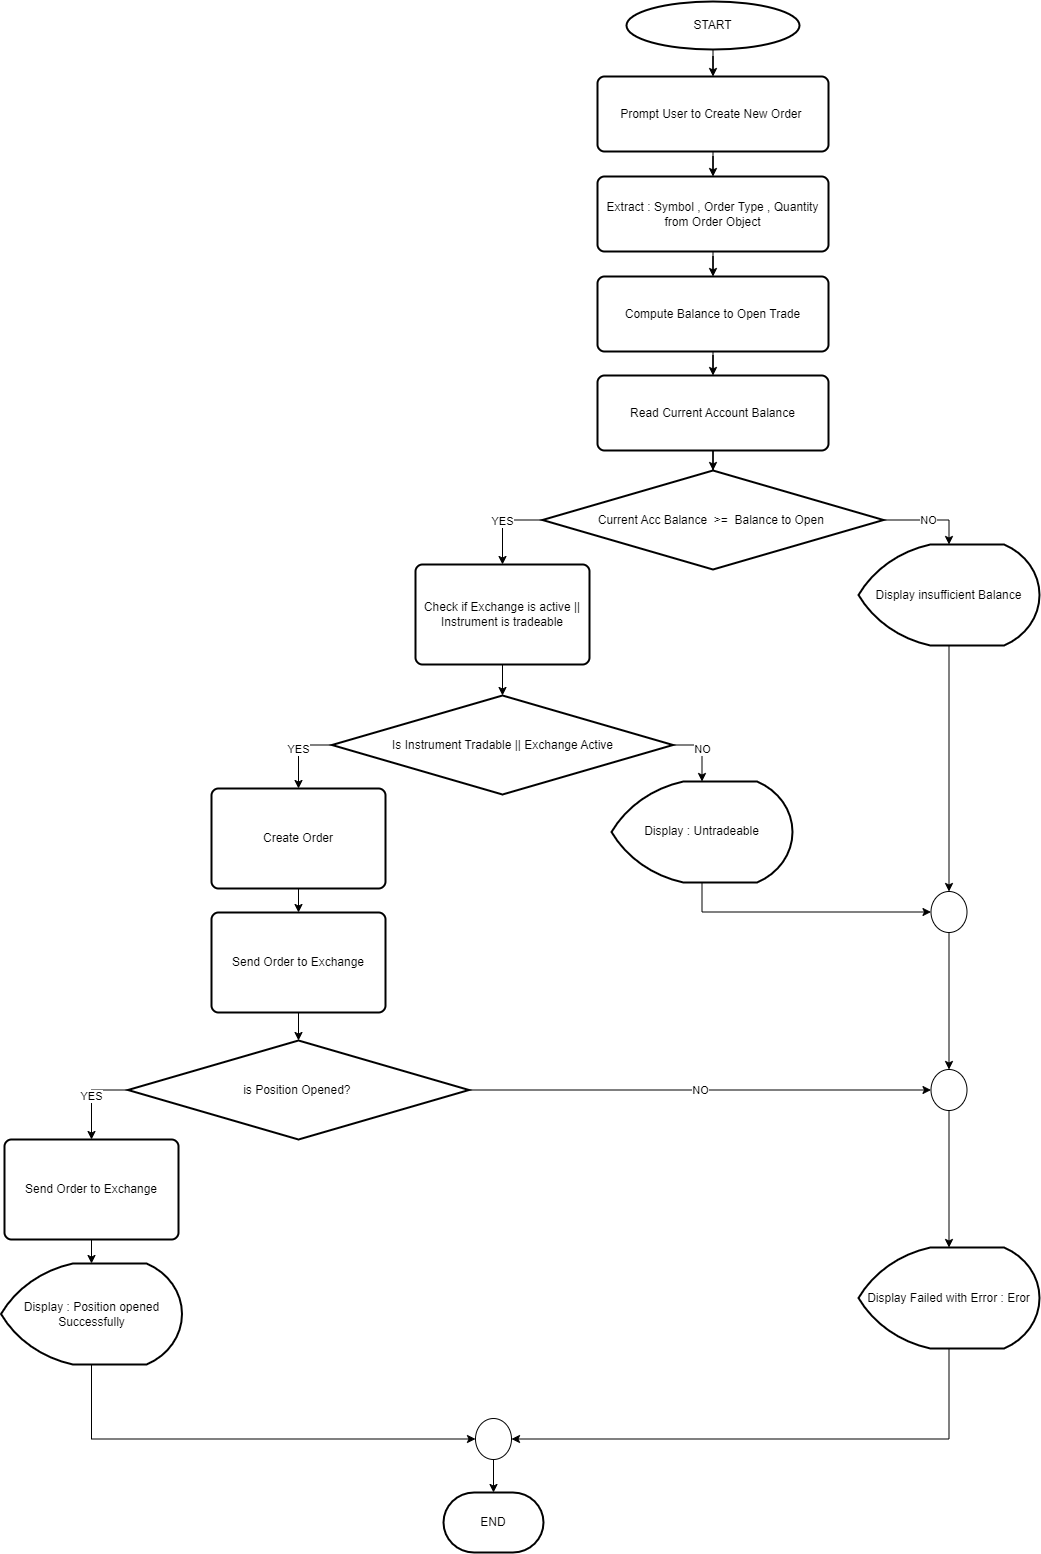

The diagram above was exported from draw.io. Its source (the exported page's mxGraphModel, read from the mxfile embedded in the PNG):
<mxGraphModel dx="2127" dy="1040" grid="0" gridSize="10" guides="1" tooltips="1" connect="1" arrows="1" fold="1" page="0" pageScale="1" pageWidth="827" pageHeight="1169" math="0" shadow="0">
  <root>
    <mxCell id="0" />
    <mxCell id="1" parent="0" />
    <mxCell id="boJ5INSt52uh5fFLlSZY-4" style="edgeStyle=orthogonalEdgeStyle;rounded=0;orthogonalLoop=1;jettySize=auto;html=1;exitX=0.5;exitY=1;exitDx=0;exitDy=0;exitPerimeter=0;" edge="1" parent="1" source="boJ5INSt52uh5fFLlSZY-1" target="boJ5INSt52uh5fFLlSZY-2">
      <mxGeometry relative="1" as="geometry" />
    </mxCell>
    <mxCell id="boJ5INSt52uh5fFLlSZY-1" value="START" style="strokeWidth=2;html=1;shape=mxgraph.flowchart.start_2;whiteSpace=wrap;" vertex="1" parent="1">
      <mxGeometry x="313" y="51" width="173" height="48" as="geometry" />
    </mxCell>
    <mxCell id="boJ5INSt52uh5fFLlSZY-5" style="edgeStyle=orthogonalEdgeStyle;rounded=0;orthogonalLoop=1;jettySize=auto;html=1;exitX=0.5;exitY=1;exitDx=0;exitDy=0;" edge="1" parent="1" source="boJ5INSt52uh5fFLlSZY-2" target="boJ5INSt52uh5fFLlSZY-3">
      <mxGeometry relative="1" as="geometry" />
    </mxCell>
    <mxCell id="boJ5INSt52uh5fFLlSZY-2" value="Prompt User to Create New Order&lt;span style=&quot;background-color: transparent; color: light-dark(rgb(0, 0, 0), rgb(255, 255, 255));&quot;&gt;&amp;nbsp;&lt;/span&gt;" style="rounded=1;whiteSpace=wrap;html=1;absoluteArcSize=1;arcSize=14;strokeWidth=2;" vertex="1" parent="1">
      <mxGeometry x="284" y="126" width="231" height="75" as="geometry" />
    </mxCell>
    <mxCell id="boJ5INSt52uh5fFLlSZY-7" style="edgeStyle=orthogonalEdgeStyle;rounded=0;orthogonalLoop=1;jettySize=auto;html=1;exitX=0.5;exitY=1;exitDx=0;exitDy=0;" edge="1" parent="1" source="boJ5INSt52uh5fFLlSZY-3" target="boJ5INSt52uh5fFLlSZY-6">
      <mxGeometry relative="1" as="geometry" />
    </mxCell>
    <mxCell id="boJ5INSt52uh5fFLlSZY-3" value="Extract : Symbol , Order Type , Quantity from Order Object" style="rounded=1;whiteSpace=wrap;html=1;absoluteArcSize=1;arcSize=14;strokeWidth=2;" vertex="1" parent="1">
      <mxGeometry x="284" y="226" width="231" height="75" as="geometry" />
    </mxCell>
    <mxCell id="boJ5INSt52uh5fFLlSZY-9" style="edgeStyle=orthogonalEdgeStyle;rounded=0;orthogonalLoop=1;jettySize=auto;html=1;exitX=0.5;exitY=1;exitDx=0;exitDy=0;" edge="1" parent="1" source="boJ5INSt52uh5fFLlSZY-6" target="boJ5INSt52uh5fFLlSZY-8">
      <mxGeometry relative="1" as="geometry" />
    </mxCell>
    <mxCell id="boJ5INSt52uh5fFLlSZY-6" value="Compute Balance to Open Trade" style="rounded=1;whiteSpace=wrap;html=1;absoluteArcSize=1;arcSize=14;strokeWidth=2;" vertex="1" parent="1">
      <mxGeometry x="284" y="326" width="231" height="75" as="geometry" />
    </mxCell>
    <mxCell id="boJ5INSt52uh5fFLlSZY-11" style="edgeStyle=orthogonalEdgeStyle;rounded=0;orthogonalLoop=1;jettySize=auto;html=1;exitX=0.5;exitY=1;exitDx=0;exitDy=0;" edge="1" parent="1" source="boJ5INSt52uh5fFLlSZY-8" target="boJ5INSt52uh5fFLlSZY-10">
      <mxGeometry relative="1" as="geometry" />
    </mxCell>
    <mxCell id="boJ5INSt52uh5fFLlSZY-8" value="Read Current Account Balance" style="rounded=1;whiteSpace=wrap;html=1;absoluteArcSize=1;arcSize=14;strokeWidth=2;" vertex="1" parent="1">
      <mxGeometry x="284" y="425" width="231" height="75" as="geometry" />
    </mxCell>
    <mxCell id="boJ5INSt52uh5fFLlSZY-13" value="YES" style="edgeStyle=orthogonalEdgeStyle;rounded=0;orthogonalLoop=1;jettySize=auto;html=1;exitX=0;exitY=0.5;exitDx=0;exitDy=0;exitPerimeter=0;" edge="1" parent="1" source="boJ5INSt52uh5fFLlSZY-10" target="boJ5INSt52uh5fFLlSZY-12">
      <mxGeometry relative="1" as="geometry" />
    </mxCell>
    <mxCell id="boJ5INSt52uh5fFLlSZY-15" value="NO" style="edgeStyle=orthogonalEdgeStyle;rounded=0;orthogonalLoop=1;jettySize=auto;html=1;exitX=1;exitY=0.5;exitDx=0;exitDy=0;exitPerimeter=0;" edge="1" parent="1" source="boJ5INSt52uh5fFLlSZY-10" target="boJ5INSt52uh5fFLlSZY-16">
      <mxGeometry relative="1" as="geometry">
        <mxPoint x="753" y="731" as="targetPoint" />
      </mxGeometry>
    </mxCell>
    <mxCell id="boJ5INSt52uh5fFLlSZY-10" value="Current Acc Balance&amp;nbsp; &amp;gt;=&amp;nbsp; Balance to Open&amp;nbsp;" style="strokeWidth=2;html=1;shape=mxgraph.flowchart.decision;whiteSpace=wrap;" vertex="1" parent="1">
      <mxGeometry x="229" y="520" width="341" height="99" as="geometry" />
    </mxCell>
    <mxCell id="boJ5INSt52uh5fFLlSZY-18" style="edgeStyle=orthogonalEdgeStyle;rounded=0;orthogonalLoop=1;jettySize=auto;html=1;exitX=0.5;exitY=1;exitDx=0;exitDy=0;" edge="1" parent="1" source="boJ5INSt52uh5fFLlSZY-12" target="boJ5INSt52uh5fFLlSZY-17">
      <mxGeometry relative="1" as="geometry" />
    </mxCell>
    <mxCell id="boJ5INSt52uh5fFLlSZY-12" value="Check if Exchange is active || Instrument is tradeable" style="rounded=1;whiteSpace=wrap;html=1;absoluteArcSize=1;arcSize=14;strokeWidth=2;" vertex="1" parent="1">
      <mxGeometry x="102" y="614" width="174" height="100" as="geometry" />
    </mxCell>
    <mxCell id="boJ5INSt52uh5fFLlSZY-25" style="edgeStyle=orthogonalEdgeStyle;rounded=0;orthogonalLoop=1;jettySize=auto;html=1;exitX=0.5;exitY=1;exitDx=0;exitDy=0;exitPerimeter=0;" edge="1" parent="1" source="boJ5INSt52uh5fFLlSZY-16" target="boJ5INSt52uh5fFLlSZY-23">
      <mxGeometry relative="1" as="geometry" />
    </mxCell>
    <mxCell id="boJ5INSt52uh5fFLlSZY-16" value="Display insufficient Balance" style="strokeWidth=2;html=1;shape=mxgraph.flowchart.display;whiteSpace=wrap;" vertex="1" parent="1">
      <mxGeometry x="545" y="594" width="181" height="101" as="geometry" />
    </mxCell>
    <mxCell id="boJ5INSt52uh5fFLlSZY-20" value="YES" style="edgeStyle=orthogonalEdgeStyle;rounded=0;orthogonalLoop=1;jettySize=auto;html=1;exitX=0;exitY=0.5;exitDx=0;exitDy=0;exitPerimeter=0;" edge="1" parent="1" source="boJ5INSt52uh5fFLlSZY-17" target="boJ5INSt52uh5fFLlSZY-19">
      <mxGeometry relative="1" as="geometry" />
    </mxCell>
    <mxCell id="boJ5INSt52uh5fFLlSZY-22" value="NO" style="edgeStyle=orthogonalEdgeStyle;rounded=0;orthogonalLoop=1;jettySize=auto;html=1;exitX=1;exitY=0.5;exitDx=0;exitDy=0;exitPerimeter=0;entryX=0.5;entryY=0;entryDx=0;entryDy=0;entryPerimeter=0;" edge="1" parent="1" source="boJ5INSt52uh5fFLlSZY-17" target="boJ5INSt52uh5fFLlSZY-26">
      <mxGeometry relative="1" as="geometry">
        <mxPoint x="299" y="1064.0000000000002" as="targetPoint" />
      </mxGeometry>
    </mxCell>
    <mxCell id="boJ5INSt52uh5fFLlSZY-17" value="Is Instrument Tradable || Exchange Active" style="strokeWidth=2;html=1;shape=mxgraph.flowchart.decision;whiteSpace=wrap;" vertex="1" parent="1">
      <mxGeometry x="18.5" y="745" width="341" height="99" as="geometry" />
    </mxCell>
    <mxCell id="boJ5INSt52uh5fFLlSZY-30" style="edgeStyle=orthogonalEdgeStyle;rounded=0;orthogonalLoop=1;jettySize=auto;html=1;exitX=0.5;exitY=1;exitDx=0;exitDy=0;" edge="1" parent="1" source="boJ5INSt52uh5fFLlSZY-19" target="boJ5INSt52uh5fFLlSZY-29">
      <mxGeometry relative="1" as="geometry" />
    </mxCell>
    <mxCell id="boJ5INSt52uh5fFLlSZY-19" value="Create Order" style="rounded=1;whiteSpace=wrap;html=1;absoluteArcSize=1;arcSize=14;strokeWidth=2;" vertex="1" parent="1">
      <mxGeometry x="-102" y="838" width="174" height="100" as="geometry" />
    </mxCell>
    <mxCell id="boJ5INSt52uh5fFLlSZY-36" style="edgeStyle=orthogonalEdgeStyle;rounded=0;orthogonalLoop=1;jettySize=auto;html=1;exitX=0.5;exitY=1;exitDx=0;exitDy=0;exitPerimeter=0;" edge="1" parent="1" source="boJ5INSt52uh5fFLlSZY-23" target="boJ5INSt52uh5fFLlSZY-32">
      <mxGeometry relative="1" as="geometry" />
    </mxCell>
    <mxCell id="boJ5INSt52uh5fFLlSZY-23" value="" style="verticalLabelPosition=bottom;verticalAlign=top;html=1;shape=mxgraph.flowchart.on-page_reference;" vertex="1" parent="1">
      <mxGeometry x="617.5" y="941" width="36" height="41" as="geometry" />
    </mxCell>
    <mxCell id="boJ5INSt52uh5fFLlSZY-24" style="edgeStyle=orthogonalEdgeStyle;rounded=0;orthogonalLoop=1;jettySize=auto;html=1;exitX=0.5;exitY=1;exitDx=0;exitDy=0;entryX=0;entryY=0.5;entryDx=0;entryDy=0;entryPerimeter=0;" edge="1" parent="1" source="boJ5INSt52uh5fFLlSZY-26" target="boJ5INSt52uh5fFLlSZY-23">
      <mxGeometry relative="1" as="geometry">
        <mxPoint x="299" y="1164" as="sourcePoint" />
      </mxGeometry>
    </mxCell>
    <mxCell id="boJ5INSt52uh5fFLlSZY-26" value="Display : Untradeable" style="strokeWidth=2;html=1;shape=mxgraph.flowchart.display;whiteSpace=wrap;" vertex="1" parent="1">
      <mxGeometry x="298" y="831" width="181" height="101" as="geometry" />
    </mxCell>
    <mxCell id="boJ5INSt52uh5fFLlSZY-35" value="NO" style="edgeStyle=orthogonalEdgeStyle;rounded=0;orthogonalLoop=1;jettySize=auto;html=1;exitX=1;exitY=0.5;exitDx=0;exitDy=0;exitPerimeter=0;" edge="1" parent="1" source="boJ5INSt52uh5fFLlSZY-28" target="boJ5INSt52uh5fFLlSZY-32">
      <mxGeometry relative="1" as="geometry" />
    </mxCell>
    <mxCell id="boJ5INSt52uh5fFLlSZY-39" value="YES" style="edgeStyle=orthogonalEdgeStyle;rounded=0;orthogonalLoop=1;jettySize=auto;html=1;exitX=0;exitY=0.5;exitDx=0;exitDy=0;exitPerimeter=0;" edge="1" parent="1" source="boJ5INSt52uh5fFLlSZY-28" target="boJ5INSt52uh5fFLlSZY-38">
      <mxGeometry relative="1" as="geometry" />
    </mxCell>
    <mxCell id="boJ5INSt52uh5fFLlSZY-28" value="is Position Opened?&amp;nbsp;" style="strokeWidth=2;html=1;shape=mxgraph.flowchart.decision;whiteSpace=wrap;" vertex="1" parent="1">
      <mxGeometry x="-185.5" y="1090" width="341" height="99" as="geometry" />
    </mxCell>
    <mxCell id="boJ5INSt52uh5fFLlSZY-31" style="edgeStyle=orthogonalEdgeStyle;rounded=0;orthogonalLoop=1;jettySize=auto;html=1;exitX=0.5;exitY=1;exitDx=0;exitDy=0;" edge="1" parent="1" source="boJ5INSt52uh5fFLlSZY-29" target="boJ5INSt52uh5fFLlSZY-28">
      <mxGeometry relative="1" as="geometry" />
    </mxCell>
    <mxCell id="boJ5INSt52uh5fFLlSZY-29" value="Send Order to Exchange" style="rounded=1;whiteSpace=wrap;html=1;absoluteArcSize=1;arcSize=14;strokeWidth=2;" vertex="1" parent="1">
      <mxGeometry x="-102" y="962" width="174" height="100" as="geometry" />
    </mxCell>
    <mxCell id="boJ5INSt52uh5fFLlSZY-37" style="edgeStyle=orthogonalEdgeStyle;rounded=0;orthogonalLoop=1;jettySize=auto;html=1;exitX=0.5;exitY=1;exitDx=0;exitDy=0;exitPerimeter=0;" edge="1" parent="1" source="boJ5INSt52uh5fFLlSZY-32" target="boJ5INSt52uh5fFLlSZY-41">
      <mxGeometry relative="1" as="geometry">
        <mxPoint x="635.5" y="1220" as="targetPoint" />
      </mxGeometry>
    </mxCell>
    <mxCell id="boJ5INSt52uh5fFLlSZY-32" value="" style="verticalLabelPosition=bottom;verticalAlign=top;html=1;shape=mxgraph.flowchart.on-page_reference;" vertex="1" parent="1">
      <mxGeometry x="617.5" y="1119" width="36" height="41" as="geometry" />
    </mxCell>
    <mxCell id="boJ5INSt52uh5fFLlSZY-43" style="edgeStyle=orthogonalEdgeStyle;rounded=0;orthogonalLoop=1;jettySize=auto;html=1;exitX=0.5;exitY=1;exitDx=0;exitDy=0;" edge="1" parent="1" source="boJ5INSt52uh5fFLlSZY-38" target="boJ5INSt52uh5fFLlSZY-42">
      <mxGeometry relative="1" as="geometry" />
    </mxCell>
    <mxCell id="boJ5INSt52uh5fFLlSZY-38" value="Send Order to Exchange" style="rounded=1;whiteSpace=wrap;html=1;absoluteArcSize=1;arcSize=14;strokeWidth=2;" vertex="1" parent="1">
      <mxGeometry x="-309" y="1189" width="174" height="100" as="geometry" />
    </mxCell>
    <mxCell id="boJ5INSt52uh5fFLlSZY-41" value="Display Failed with Error : Eror" style="strokeWidth=2;html=1;shape=mxgraph.flowchart.display;whiteSpace=wrap;" vertex="1" parent="1">
      <mxGeometry x="545" y="1297" width="181" height="101" as="geometry" />
    </mxCell>
    <mxCell id="boJ5INSt52uh5fFLlSZY-42" value="Display : Position opened Successfully" style="strokeWidth=2;html=1;shape=mxgraph.flowchart.display;whiteSpace=wrap;" vertex="1" parent="1">
      <mxGeometry x="-312.5" y="1313" width="181" height="101" as="geometry" />
    </mxCell>
    <mxCell id="boJ5INSt52uh5fFLlSZY-48" style="edgeStyle=orthogonalEdgeStyle;rounded=0;orthogonalLoop=1;jettySize=auto;html=1;exitX=0.5;exitY=1;exitDx=0;exitDy=0;exitPerimeter=0;" edge="1" parent="1" source="boJ5INSt52uh5fFLlSZY-44" target="boJ5INSt52uh5fFLlSZY-47">
      <mxGeometry relative="1" as="geometry" />
    </mxCell>
    <mxCell id="boJ5INSt52uh5fFLlSZY-44" value="" style="verticalLabelPosition=bottom;verticalAlign=top;html=1;shape=mxgraph.flowchart.on-page_reference;" vertex="1" parent="1">
      <mxGeometry x="162" y="1468" width="36" height="41" as="geometry" />
    </mxCell>
    <mxCell id="boJ5INSt52uh5fFLlSZY-45" style="edgeStyle=orthogonalEdgeStyle;rounded=0;orthogonalLoop=1;jettySize=auto;html=1;exitX=0.5;exitY=1;exitDx=0;exitDy=0;exitPerimeter=0;entryX=1;entryY=0.5;entryDx=0;entryDy=0;entryPerimeter=0;" edge="1" parent="1" source="boJ5INSt52uh5fFLlSZY-41" target="boJ5INSt52uh5fFLlSZY-44">
      <mxGeometry relative="1" as="geometry" />
    </mxCell>
    <mxCell id="boJ5INSt52uh5fFLlSZY-46" style="edgeStyle=orthogonalEdgeStyle;rounded=0;orthogonalLoop=1;jettySize=auto;html=1;exitX=0.5;exitY=1;exitDx=0;exitDy=0;exitPerimeter=0;entryX=0;entryY=0.5;entryDx=0;entryDy=0;entryPerimeter=0;" edge="1" parent="1" source="boJ5INSt52uh5fFLlSZY-42" target="boJ5INSt52uh5fFLlSZY-44">
      <mxGeometry relative="1" as="geometry" />
    </mxCell>
    <mxCell id="boJ5INSt52uh5fFLlSZY-47" value="END" style="strokeWidth=2;html=1;shape=mxgraph.flowchart.terminator;whiteSpace=wrap;" vertex="1" parent="1">
      <mxGeometry x="130" y="1542" width="100" height="60" as="geometry" />
    </mxCell>
  </root>
</mxGraphModel>